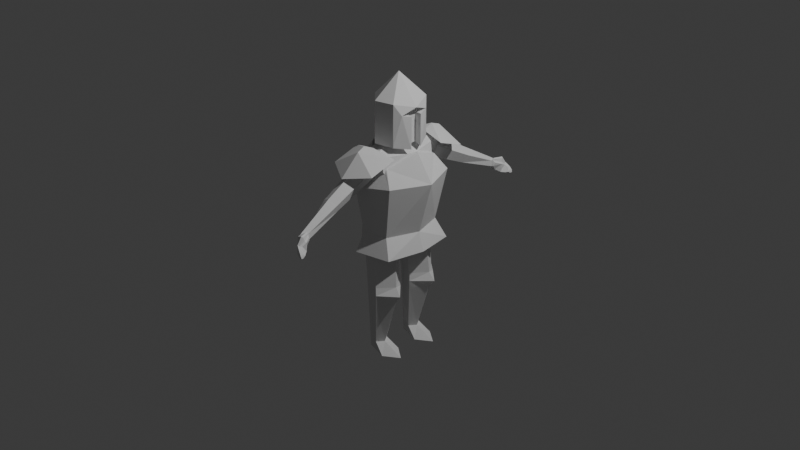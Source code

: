 # Source: ruutel1.0.blend  (saved by Blender 4.1.24; exported with 4.5.12 LTS)
import bpy
from mathutils import Matrix  # noqa: F401  (used for matrix-valued properties, if any)

bpy.ops.wm.read_factory_settings(use_empty=True)
scene = bpy.context.scene
scene.name = 'Scene'

# ---- collections
col_collection = bpy.data.collections.new('Collection'); scene.collection.children.link(col_collection)

# ---- world
world_world = bpy.data.worlds.new('World'); scene.world = world_world
world_world.use_nodes = True; world_world.node_tree.nodes.clear()
_N = world_world.node_tree.nodes; _L = world_world.node_tree.links
n0 = _N.new('ShaderNodeOutputWorld'); n0.name = 'World Output'; n0.location = (300, 300)
n1 = _N.new('ShaderNodeBackground'); n1.name = 'Background'; n1.location = (10, 300)
n1.inputs[0].default_value = (0.05088, 0.05088, 0.05088, 1.0)
_L.new(n1.outputs[0], n0.inputs[0])
n0.is_active_output = True
world_world.color = (0.05088, 0.05088, 0.05088)
world_world.use_sun_shadow = False
world_world.sun_shadow_jitter_overblur = 0.0

# ---- cameras
cam_camera = bpy.data.cameras.new('Camera')
cam_camera.clip_end = 100.0
cam_camera.ortho_scale = 7.314

# ---- lights
light_light = bpy.data.lights.new('Light', 'POINT')
light_light.transmission_factor = 0.0
light_light.energy = 1000.0
light_light.shadow_soft_size = 0.1
light_light.shadow_maximum_resolution = 0.006
light_light.use_absolute_resolution = True

# ---- meshes
me_cylinder = bpy.data.meshes.new('Cylinder')
me_cylinder.from_pydata([(-0.08236, -0.5637, 0.7074), (-0.08236, 0.5637, 0.7074), (0.08236, -0.5637, 0.9341), (-0.2156, -0.3484, 0.9341), (-0.2156, 0.3484, 0.9341), (0.08236, 0.5637, 0.9341), (0.0, 0.0, 1.074), (-0.124, 0.5783, -0.2824), (0.326, 0.476, -0.2824), (0.1915, 0.3699, 0.8064), (0.4155, 0.0, -0.2824), (0.3076, 0.0, 0.9458), (-0.3491, 0.2903, -0.2824), (-0.2473, 0.185, 0.9902), (-0.3491, 0.0, -0.2824), (-0.3376, 0.0, 1.005), (-0.1021, 0.4684, -0.04524), (0.205, 0.3986, -0.04524), (0.3419, 0.0, -0.04524), (-0.3482, 0.2719, -0.04524), (-0.3482, 0.0, -0.04524), (-0.1281, 0.5673, 0.5493), (0.3331, 0.4624, 0.6212), (0.5387, 0.0, 0.6212), (-0.4977, 0.2721, 0.6212), (-0.4977, 0.0, 0.6212), (0.279, 0.09112, 0.9114), (-0.124, -0.5783, -0.2824), (0.326, -0.476, -0.2824), (0.1915, -0.3699, 0.8064), (-0.3491, -0.2903, -0.2824), (-0.2473, -0.185, 0.9902), (-0.1021, -0.4684, -0.04524), (0.205, -0.3986, -0.04524), (-0.3482, -0.2719, -0.04524), (-0.1281, -0.5673, 0.5493), (0.3331, -0.4624, 0.6212), (-0.4977, -0.2721, 0.6212), (0.279, -0.09112, 0.9114), (0.08339, 0.4439, 0.7074), (-0.07452, 0.51, 0.6941), (0.2417, 0.08527, 0.9232), (0.2591, 0.02262, 0.9341), (0.1793, 0.375, 0.8071), (0.1845, 0.3986, 0.7603), (0.2607, 0.0, 0.9372), (-0.2254, 0.2814, 0.8905), (-0.1027, 0.5014, 0.7074), (-0.0885, 0.5141, 0.7021), (-0.2156, 0.1516, 0.9341), (-0.1898, 0.0, 0.9509), (-0.2156, 0.2129, 0.9341), (-0.1976, 0.2604, 0.9458), (-0.2156, -0.1516, 0.9341), (-0.2156, -0.2129, 0.9341), (-0.1976, -0.2604, 0.9458), (-0.2156, -0.255, 0.9341), (-0.2156, 0.255, 0.9341), (-0.2175, 0.203, 0.9259), (-0.2175, -0.203, 0.9259), (-0.2254, -0.2814, 0.8905), (0.2591, -0.02262, 0.9341), (-0.1027, -0.5014, 0.7074), (-0.0885, -0.5141, 0.7021), (-0.07452, -0.51, 0.6941), (0.2417, -0.08527, 0.9232), (0.1793, -0.375, 0.8071), (0.1845, -0.3986, 0.7603), (0.08339, -0.4439, 0.7074)], [], [(0, 68, 67, 2), (1, 47, 46, 4), (0, 2, 3), (1, 4, 5), (2, 61, 45, 6), (3, 2, 6), (4, 57, 52, 51, 49, 50, 53, 54, 55, 56, 3, 6), (5, 4, 6), (21, 48, 40, 39, 44, 43, 9, 22), (22, 9, 26, 11, 23), (25, 15, 13, 24), (24, 13, 52, 57, 46, 47, 48, 21), (12, 19, 16, 7), (14, 20, 19, 12), (8, 17, 18, 10), (7, 16, 17, 8), (19, 24, 21, 16), (20, 25, 24, 19), (17, 22, 23, 18), (16, 21, 22, 17), (7, 8, 10, 14, 12), (26, 9, 43, 41, 11), (13, 15, 58, 51, 52), (11, 41, 42, 45), (35, 36, 29, 66, 67, 68, 64, 63), (36, 23, 11, 38, 29), (25, 37, 31, 15), (37, 35, 63, 62, 60, 56, 55, 31), (30, 27, 32, 34), (14, 30, 34, 20), (28, 10, 18, 33), (27, 28, 33, 32), (34, 32, 35, 37), (20, 34, 37, 25), (33, 18, 23, 36), (32, 33, 36, 35), (27, 30, 14, 10, 28), (38, 11, 65, 66, 29), (31, 55, 54, 59, 15), (11, 45, 61, 65), (62, 63, 64, 0), (60, 62, 0, 3), (40, 48, 47, 1), (67, 66, 65, 61, 2), (44, 39, 1, 5), (59, 53, 50, 15), (42, 41, 43, 44, 5), (45, 42, 5, 6), (64, 68, 0), (50, 49, 58, 15), (46, 57, 4), (51, 58, 49), (53, 59, 54), (56, 60, 3), (39, 40, 1)])
_uv = me_cylinder.uv_layers.new(name='UVMap')
_uv.uv.foreach_set('vector', [0.09091, 0.1575, 0.192, 0.1575, 0.2515, 0.1942, 0.1818, 0.3149, 0.6364, 0.1575, 0.6565, 0.1575, 0.7448, 0.2846, 0.7273, 0.3149, 0.09091, 0.1575, 0.1818, 0.3149, 0.0, 0.3149, 0.6364, 0.1575, 0.7273, 0.3149, 0.5455, 0.3149, 0.1818, 0.3149, 0.3563, 0.3149, 0.3616, 0.3184, 0.2727, 0.4724, 0.0, 0.3149, 0.1818, 0.3149, 0.09091, 0.4724, 0.7273, 0.3149, 0.7517, 0.3149, 0.7502, 0.3281, 0.7626, 0.3149, 0.7786, 0.3149, 0.8182, 0.3338, 0.8578, 0.3149, 0.8737, 0.3149, 0.8861, 0.3281, 0.8847, 0.3149, 0.9091, 0.3149, 0.8182, 0.4724, 0.5455, 0.3149, 0.7273, 0.3149, 0.6364, 0.4724, 1.0, 0.8761, 1.0, 0.9459, 0.9936, 0.9419, 0.9265, 0.9462, 0.8735, 0.9719, 0.8641, 1.0, 0.8571, 1.0, 0.8571, 0.8761, 0.8571, 0.8761, 0.8571, 1.0, 0.7495, 1.0, 0.7143, 1.0, 0.7129, 0.8763, 0.2142, 0.8761, 0.2142, 1.0, 0.1429, 1.0, 0.1429, 0.8761, 0.1429, 0.8761, 0.1429, 1.0, 0.1055, 1.0, 0.1107, 0.9934, 0.1025, 0.9809, 0.006624, 0.9457, 2.98e-08, 0.9459, 2.98e-08, 0.8761, 0.1429, 0.5, 0.1429, 0.6681, 2.98e-08, 0.6681, 2.98e-08, 0.5, 0.2142, 0.5, 0.2142, 0.6681, 0.1429, 0.6681, 0.1429, 0.5, 0.8571, 0.5, 0.8571, 0.6681, 0.7142, 0.6681, 0.7143, 0.5, 1.0, 0.5, 1.0, 0.6681, 0.8571, 0.6681, 0.8571, 0.5, 0.1429, 0.6681, 0.1429, 0.8761, 2.98e-08, 0.8761, 2.98e-08, 0.6681, 0.2142, 0.6681, 0.2142, 0.8761, 0.1429, 0.8761, 0.1429, 0.6681, 0.8571, 0.6681, 0.8571, 0.8761, 0.7129, 0.8763, 0.7142, 0.6681, 1.0, 0.6681, 1.0, 0.8761, 0.8571, 0.8761, 0.8571, 0.6681, 2.98e-08, 0.5, 0.8571, 0.5, 0.7143, 0.5, 0.2142, 0.5, 0.1429, 0.5, 0.7495, 1.0, 0.8571, 1.0, 0.8641, 1.0, 0.7658, 1.0, 0.7143, 1.0, 0.1429, 1.0, 0.2142, 1.0, 0.1222, 1.0, 0.1204, 1.0, 0.1055, 1.0, 0.7143, 1.0, 0.5854, 1.0, 0.656, 1.0, 0.6779, 1.0, 1.0, 0.8761, 0.8571, 0.8761, 0.8571, 1.0, 0.8641, 1.0, 0.8735, 0.9719, 0.9265, 0.9462, 0.9936, 0.9419, 1.0, 0.9459, 0.8571, 0.8761, 0.7129, 0.8763, 0.7143, 1.0, 0.7495, 1.0, 0.8571, 1.0, 0.2142, 0.8761, 0.1429, 0.8761, 0.1429, 1.0, 0.2142, 1.0, 0.1429, 0.8761, 2.98e-08, 0.8761, 2.98e-08, 0.9459, 0.006624, 0.9457, 0.1025, 0.9809, 0.1107, 0.9934, 0.1055, 1.0, 0.1429, 1.0, 0.1429, 0.5, 2.98e-08, 0.5, 2.98e-08, 0.6681, 0.1429, 0.6681, 0.2142, 0.5, 0.1429, 0.5, 0.1429, 0.6681, 0.2142, 0.6681, 0.8571, 0.5, 0.7143, 0.5, 0.7142, 0.6681, 0.8571, 0.6681, 1.0, 0.5, 0.8571, 0.5, 0.8571, 0.6681, 1.0, 0.6681, 0.1429, 0.6681, 2.98e-08, 0.6681, 2.98e-08, 0.8761, 0.1429, 0.8761, 0.2142, 0.6681, 0.1429, 0.6681, 0.1429, 0.8761, 0.2142, 0.8761, 0.8571, 0.6681, 0.7142, 0.6681, 0.7129, 0.8763, 0.8571, 0.8761, 1.0, 0.6681, 0.8571, 0.6681, 0.8571, 0.8761, 1.0, 0.8761, 2.98e-08, 0.5, 0.1429, 0.5, 0.2142, 0.5, 0.7143, 0.5, 0.8571, 0.5, 0.7495, 1.0, 0.7143, 1.0, 0.7658, 1.0, 0.8641, 1.0, 0.8571, 1.0, 0.1429, 1.0, 0.1055, 1.0, 0.1204, 1.0, 0.1222, 1.0, 0.2142, 1.0, 0.7143, 1.0, 0.6779, 1.0, 0.656, 1.0, 0.5854, 1.0, 0.9799, 0.1575, 0.9874, 0.1515, 0.9913, 0.1425, 1.0, 0.1575, 0.8916, 0.2846, 0.9799, 0.1575, 1.0, 0.1575, 0.9091, 0.3149, 0.645, 0.1425, 0.6489, 0.1515, 0.6565, 0.1575, 0.6364, 0.1575, 0.2515, 0.1942, 0.2547, 0.2267, 0.3372, 0.3073, 0.3563, 0.3149, 0.1818, 0.3149, 0.4757, 0.1942, 0.5352, 0.1575, 0.6364, 0.1575, 0.5455, 0.3149, 0.1222, 1.0, 0.1702, 1.0, 0.3287, 1.0, 0.2142, 1.0, 0.3709, 0.3149, 0.3901, 0.3073, 0.4726, 0.2267, 0.4757, 0.1942, 0.5455, 0.3149, 0.3656, 0.3184, 0.3709, 0.3149, 0.5455, 0.3149, 0.4545, 0.4724, 0.09956, 0.1425, 0.192, 0.1575, 0.09091, 0.1575, 0.3287, 1.0, 0.1702, 1.0, 0.1222, 1.0, 0.2142, 1.0, 0.7448, 0.2846, 0.7517, 0.3149, 0.7273, 0.3149, 0.7626, 0.3149, 0.7652, 0.3092, 0.7786, 0.3149, 0.8578, 0.3149, 0.8711, 0.3092, 0.8737, 0.3149, 0.8847, 0.3149, 0.8916, 0.2846, 0.9091, 0.3149, 0.5352, 0.1575, 0.6277, 0.1425, 0.6364, 0.1575])
me_cylinder.materials.append(None)
me_cylinder.update()
me_cylinder_001 = bpy.data.meshes.new('Cylinder.001')
me_cylinder_001.from_pydata([(0.002703, 0.9355, -0.9063), (0.9315, -0.004754, -1.013), (0.7572, 0.541, 0.513), (0.9298, -0.2495, 0.3646), (0.3988, -0.8324, 0.5287), (-0.3877, -0.832, 0.5234), (-0.8827, -0.2079, 0.5247), (-0.7077, 0.5691, 0.5238), (0.9015, 0.3351, 0.1503), (0.6608, -0.6942, 0.1588), (0.8413, -0.3999, -1.013), (-0.007612, -0.004007, 1.333), (0.7274, 0.5921, -0.903), (0.01169, 0.9178, 0.5233), (0.3964, -0.8493, -0.9072), (-0.4034, -0.8442, -0.8983), (-0.9013, -0.2101, -0.9063), (-0.7286, 0.5766, -0.9066), (0.6782, 0.03081, -0.9089), (0.4504, -0.6061, 0.2172), (0.6026, -0.3257, -0.9111), (0.6736, 0.3525, 0.2155), (0.5978, -0.3217, 0.09548), (0.6779, 0.03235, 0.0944), (0.9351, -0.009803, 0.08071), (0.8435, -0.3955, 0.08244)], [], [(3, 11, 4), (4, 11, 5), (5, 11, 6), (13, 11, 2), (20, 14, 15), (21, 8, 3), (8, 23, 24), (2, 11, 3), (2, 3, 8), (7, 11, 13), (25, 20, 22), (7, 0, 17), (6, 17, 16), (15, 6, 16), (14, 5, 15), (13, 12, 0), (9, 14, 10), (12, 8, 1), (9, 22, 19), (24, 18, 1), (6, 11, 7), (12, 1, 18), (20, 10, 14), (12, 18, 0), (18, 20, 17), (17, 0, 18), (15, 16, 20), (16, 17, 20), (12, 2, 8), (9, 3, 4), (9, 19, 3), (19, 21, 3), (8, 21, 23), (25, 10, 20), (7, 13, 0), (6, 7, 17), (15, 5, 6), (14, 4, 5), (9, 4, 14), (25, 9, 10), (1, 8, 24), (21, 19, 23), (22, 20, 23), (19, 22, 23), (18, 23, 20), (9, 25, 22), (24, 23, 18), (13, 2, 12)])
_uv = me_cylinder_001.uv_layers.new(name='UVMap')
_uv.uv.foreach_set('vector', [0.6786, 0.8403, 0.5714, 0.9332, 0.5714, 0.8885, 0.5714, 0.8885, 0.4286, 0.9354, 0.4286, 0.8871, 0.4286, 0.8871, 0.2857, 0.9371, 0.2857, 0.8874, 1.0, 0.8871, 0.8571, 0.9332, 0.8506, 0.8862, 0.9515, 0.1559, 0.8541, 0.03377, 0.6459, 0.03377, 0.7857, 0.8081, 0.7857, 0.7954, 0.6786, 0.8403, 0.7857, 0.7954, 0.75, 0.7844, 0.7501, 0.7813, 0.8506, 0.8862, 0.75, 0.9282, 0.75, 0.8403, 0.8506, 0.8862, 0.75, 0.8403, 0.7857, 0.7954, 0.1429, 0.8872, 2.98e-08, 0.9354, 2.98e-08, 0.8871, 0.6785, 0.782, 0.6786, 0.4994, 0.6786, 0.7847, 0.1429, 0.8872, 2.98e-08, 0.5009, 0.1429, 0.5008, 0.2857, 0.8874, 0.1429, 0.5008, 0.2857, 0.5008, 0.4286, 0.503, 0.2857, 0.8874, 0.2857, 0.5008, 0.5714, 0.5005, 0.4286, 0.8871, 0.4286, 0.503, 1.0, 0.8871, 0.8571, 0.5017, 1.0, 0.5009, 0.6429, 0.7971, 0.5714, 0.5005, 0.6777, 0.5, 0.8571, 0.5017, 0.7857, 0.7954, 0.7508, 0.5, 0.6429, 0.7971, 0.6786, 0.7847, 0.6429, 0.8084, 0.7501, 0.7813, 0.75, 0.5, 0.7508, 0.5, 0.2857, 0.8874, 0.1429, 0.9371, 0.1429, 0.8872, 0.9376, 0.3996, 0.9721, 0.2485, 0.9724, 0.2474, 0.9515, 0.1559, 0.9508, 0.1549, 0.8541, 0.03377, 0.9376, 0.3996, 0.9724, 0.2474, 0.75, 0.49, 0.9724, 0.2474, 0.9515, 0.1559, 0.5624, 0.3996, 0.5624, 0.3996, 0.75, 0.49, 0.9724, 0.2474, 0.6459, 0.03377, 0.516, 0.1966, 0.9515, 0.1559, 0.516, 0.1966, 0.5624, 0.3996, 0.9515, 0.1559, 0.8571, 0.5017, 0.8506, 0.8862, 0.7857, 0.7954, 0.6429, 0.7971, 0.6786, 0.8403, 0.5714, 0.8885, 0.6429, 0.7971, 0.6429, 0.8084, 0.6786, 0.8403, 0.6429, 0.8084, 0.7857, 0.8081, 0.6786, 0.8403, 0.7857, 0.7954, 0.7857, 0.8081, 0.75, 0.7844, 0.6785, 0.782, 0.6777, 0.5, 0.6786, 0.4994, 0.1429, 0.8872, 2.98e-08, 0.8871, 2.98e-08, 0.5009, 0.2857, 0.8874, 0.1429, 0.8872, 0.1429, 0.5008, 0.4286, 0.503, 0.4286, 0.8871, 0.2857, 0.8874, 0.5714, 0.5005, 0.5714, 0.8885, 0.4286, 0.8871, 0.6429, 0.7971, 0.5714, 0.8885, 0.5714, 0.5005, 0.6785, 0.782, 0.6429, 0.7971, 0.6777, 0.5, 0.7508, 0.5, 0.7857, 0.7954, 0.7501, 0.7813, 0.7857, 0.8081, 0.6429, 0.8084, 0.75, 0.7844, 0.6786, 0.7847, 0.6786, 0.4994, 0.75, 0.7844, 0.6429, 0.8084, 0.6786, 0.7847, 0.75, 0.7844, 0.75, 0.5, 0.75, 0.7844, 0.6786, 0.4994, 0.6429, 0.7971, 0.6785, 0.782, 0.6786, 0.7847, 0.7501, 0.7813, 0.75, 0.7844, 0.75, 0.5, 1.0, 0.8871, 0.8506, 0.8862, 0.8571, 0.5017])
me_cylinder_001.update()
me_cylinder_003 = bpy.data.meshes.new('Cylinder.003')
me_cylinder_003.from_pydata([(-0.02596, -0.1584, -1.435), (0.03947, -0.03178, -0.2465), (0.02982, -0.2352, -1.435), (0.1687, -0.2096, -0.2465), (-0.02596, -0.312, -1.435), (0.03947, -0.3875, -0.2465), (-0.1282, -0.2887, -1.529), (-0.1696, -0.3196, -0.2465), (-0.1253, -0.1814, -1.526), (-0.1696, -0.09972, -0.2465), (0.07757, -0.07344, -0.7183), (0.07331, -0.3943, -0.7198), (-0.1123, -0.3357, -0.7991), (-0.1129, -0.1341, -0.7446), (0.2051, -0.2357, -0.89), (0.07436, -0.07548, -0.8855), (0.2057, -0.2354, -0.7143), (0.07326, -0.3943, -0.8851), (0.08722, -0.06427, -0.8049), (0.08722, -0.4061, -0.8), (0.2729, -0.2457, -0.7995), (0.1119, -0.12, -1.532), (0.2746, -0.2352, -1.532), (0.1119, -0.3504, -1.532)], [], [(10, 3, 16), (3, 11, 16), (5, 12, 11), (1, 7, 5), (7, 13, 12), (13, 1, 10), (2, 21, 0), (11, 12, 17), (15, 2, 0), (2, 17, 4), (4, 12, 6), (12, 8, 6), (13, 0, 8), (14, 19, 17), (18, 14, 15), (6, 21, 23), (18, 16, 20), (19, 16, 11), (4, 6, 23), (2, 23, 22), (10, 1, 3), (3, 5, 11), (5, 7, 12), (5, 3, 1), (1, 9, 7), (7, 9, 13), (13, 9, 1), (2, 22, 21), (13, 10, 15), (15, 14, 2), (2, 14, 17), (4, 17, 12), (12, 13, 8), (13, 15, 0), (14, 20, 19), (18, 20, 14), (15, 10, 18), (11, 17, 19), (8, 21, 6), (21, 22, 23), (18, 10, 16), (19, 20, 16), (2, 4, 23), (0, 21, 8)])
_uv = me_cylinder_003.uv_layers.new(name='UVMap')
_uv.uv.foreach_set('vector', [1.0, 0.8006, 0.8, 1.0, 0.8, 0.8006, 0.8, 1.0, 0.6, 0.8006, 0.8, 0.8006, 0.6, 1.0, 0.4, 0.7675, 0.6, 0.8006, 0.25, 0.49, 0.1089, 0.05584, 0.3911, 0.05584, 0.4, 1.0, 0.2, 0.7904, 0.4, 0.7675, 0.2, 0.7904, 2.98e-08, 1.0, 2.98e-08, 0.8006, 0.8, 0.5, 1.0, 0.5, 1.0, 0.5, 0.6, 0.8006, 0.4, 0.7675, 0.6, 0.7314, 1.0, 0.7314, 0.8, 0.5, 1.0, 0.5, 0.8, 0.5, 0.6, 0.7314, 0.6, 0.5, 0.6, 0.5, 0.4, 0.7675, 0.4, 0.5, 0.4, 0.7675, 0.2, 0.5, 0.4, 0.5, 0.2, 0.7904, 2.98e-08, 0.5, 0.2, 0.5, 0.8, 0.7314, 0.6, 0.767, 0.6, 0.7314, 1.0, 0.7651, 0.8, 0.7314, 1.0, 0.7314, 0.6089, 0.05584, 0.75, 0.49, 0.8911, 0.05584, 1.0, 0.7651, 0.8, 0.8006, 0.8, 0.7669, 0.6, 0.767, 0.8, 0.8006, 0.6, 0.8006, 0.6, 0.5, 0.4, 0.5, 0.6, 0.5, 0.8, 0.5, 0.6, 0.5, 0.8, 0.5, 1.0, 0.8006, 1.0, 1.0, 0.8, 1.0, 0.8, 1.0, 0.6, 1.0, 0.6, 0.8006, 0.6, 1.0, 0.4, 1.0, 0.4, 0.7675, 0.3911, 0.05584, 0.4783, 0.3242, 0.25, 0.49, 0.25, 0.49, 0.02175, 0.3242, 0.1089, 0.05584, 0.4, 1.0, 0.2, 1.0, 0.2, 0.7904, 0.2, 0.7904, 0.2, 1.0, 2.98e-08, 1.0, 0.8, 0.5, 0.8, 0.5, 1.0, 0.5, 0.2, 0.7904, 2.98e-08, 0.8006, 2.98e-08, 0.7314, 1.0, 0.7314, 0.8, 0.7314, 0.8, 0.5, 0.8, 0.5, 0.8, 0.7314, 0.6, 0.7314, 0.6, 0.5, 0.6, 0.7314, 0.4, 0.7675, 0.4, 0.7675, 0.2, 0.7904, 0.2, 0.5, 0.2, 0.7904, 2.98e-08, 0.7314, 2.98e-08, 0.5, 0.8, 0.7314, 0.8, 0.7669, 0.6, 0.767, 1.0, 0.7651, 0.8, 0.7669, 0.8, 0.7314, 2.98e-08, 0.7314, 2.98e-08, 0.8006, 2.98e-08, 0.7651, 0.6, 0.8006, 0.6, 0.7314, 0.6, 0.767, 0.5217, 0.3242, 0.75, 0.49, 0.6089, 0.05584, 0.75, 0.49, 0.9783, 0.3242, 0.8911, 0.05584, 1.0, 0.7651, 1.0, 0.8006, 0.8, 0.8006, 0.6, 0.767, 0.8, 0.7669, 0.8, 0.8006, 0.8, 0.5, 0.6, 0.5, 0.6, 0.5, 2.98e-08, 0.5, 2.98e-08, 0.5, 0.2, 0.5])
me_cylinder_003.update()
me_cone = bpy.data.meshes.new('Cone')
me_cone.from_pydata([(0.0, 1.0, -0.21), (0.0, 0.2, 0.21), (0.866, 0.5, -0.21), (0.1732, 0.1, 0.21), (0.866, -0.5, -0.21), (0.1732, -0.1, 0.21), (0.0, -0.4655, -0.02506), (0.0, -0.2, 0.21), (-0.866, -0.5, -0.21), (-0.1732, -0.1, 0.21), (-0.866, 0.5, -0.21), (-0.1732, 0.1, 0.21)], [], [(0, 1, 3, 2), (2, 3, 5, 4), (4, 5, 7, 6), (6, 7, 9, 8), (3, 1, 11, 9, 7, 5), (8, 9, 11, 10), (10, 11, 1, 0), (0, 2, 4, 6, 8, 10)])
_uv = me_cone.uv_layers.new(name='UVMap')
_uv.uv.foreach_set('vector', [1.0, 0.5, 1.0, 1.0, 0.8333, 1.0, 0.8333, 0.5, 0.8333, 0.5, 0.8333, 1.0, 0.6667, 1.0, 0.6667, 0.5, 0.6667, 0.5, 0.6667, 1.0, 0.5, 1.0, 0.5, 0.5, 0.5, 0.5, 0.5, 1.0, 0.3333, 1.0, 0.3333, 0.5, 0.4578, 0.37, 0.25, 0.49, 0.04215, 0.37, 0.04215, 0.13, 0.25, 0.01, 0.4578, 0.13, 0.3333, 0.5, 0.3333, 1.0, 0.1667, 1.0, 0.1667, 0.5, 0.1667, 0.5, 0.1667, 1.0, -8.941e-08, 1.0, -8.941e-08, 0.5, 0.75, 0.49, 0.9578, 0.37, 0.9578, 0.13, 0.75, 0.01, 0.5422, 0.13, 0.5422, 0.37])
me_cone.update()
me_cylinder_002 = bpy.data.meshes.new('Cylinder.002')
me_cylinder_002.from_pydata([(0.1701, 0.1025, -0.9955), (0.1488, 0.4114, 0.9826), (0.3037, -0.185, -0.96), (0.3372, 0.006111, 1.033), (0.06977, -0.4014, -0.946), (0.007346, -0.2989, 1.052), (-0.2197, -0.2477, -0.9728), (-0.3848, -0.08216, 1.015), (-0.1464, 0.06376, -1.003), (-0.2974, 0.3568, 0.9714), (0.3297, -0.1874, -2.284), (0.3334, -0.3564, -2.159), (0.2072, -0.4682, -2.36), (0.1909, -0.3437, -2.389), (0.2526, -0.1548, -2.35), (0.4615, -0.6313, -2.456), (0.4707, -0.5218, -2.707), (0.4357, -0.292, -2.85), (0.4779, -0.09668, -2.666), (0.2833, -0.1006, -2.444), (0.2472, -0.3149, -2.623), (0.2798, -0.5553, -2.479), (0.336, -0.4781, -2.235), (0.6281, -0.4446, -2.832), (0.6001, -0.295, -2.933), (0.6215, -0.1678, -2.827), (0.7121, -0.363, -2.909), (0.6993, -0.2922, -2.956), (0.722, -0.2418, -2.882), (0.733, -0.2904, -2.942), (0.5027, -0.5841, -2.444), (0.5119, -0.4746, -2.696), (0.3686, -0.4256, -2.211), (0.5158, -0.4492, -2.474), (0.3551, -0.3798, -2.206), (0.3917, -0.2182, -2.304), (0.5272, -0.1385, -2.624), (0.385, -0.1414, -2.461), (0.637, -0.3929, -2.744), (0.6322, -0.1905, -2.741), (0.6984, -0.3332, -2.801), (0.7057, -0.2446, -2.781), (0.7137, -0.2801, -2.825), (0.5521, -0.4148, -2.645), (0.5549, -0.3962, -2.483), (0.4374, -0.3455, -2.287), (-0.1704, -0.2568, -1.108), (-0.2172, -0.2389, -0.8699), (-0.1065, 0.04188, -1.138), (0.08039, -0.4066, -1.055), (-0.1569, 0.08417, -0.8659), (0.06457, -0.3929, -0.7795)], [], [(0, 1, 3, 2), (2, 3, 5, 51), (4, 51, 47), (3, 1, 9, 7, 5), (6, 47, 8), (8, 50, 0), (2, 49, 12, 11), (8, 0, 48), (0, 2, 11, 10), (4, 46, 49), (6, 8, 46), (21, 22, 15, 16), (19, 20, 17, 18), (13, 12, 21, 20), (20, 21, 16, 17), (10, 11, 12, 13, 14), (14, 13, 20, 19), (12, 11, 22, 21), (17, 16, 23, 24), (18, 17, 24, 25), (24, 23, 26, 27), (25, 24, 27, 28), (27, 26, 29), (28, 27, 29), (16, 31, 23), (11, 10, 34), (11, 34, 32), (30, 32, 34, 33), (10, 14, 19), (31, 30, 33), (15, 22, 32, 30), (16, 15, 30, 31), (18, 25, 39, 36), (29, 26, 40, 42), (23, 31, 43, 38), (28, 29, 42, 41), (19, 18, 36, 37), (25, 28, 41, 39), (33, 34, 45, 44), (31, 33, 44, 43), (10, 19, 37, 35), (34, 10, 35, 45), (26, 23, 38, 40), (41, 42, 40), (41, 40, 38), (39, 41, 38), (39, 38, 43), (36, 39, 43), (36, 43, 44), (44, 45, 35), (37, 44, 35), (37, 36, 44), (11, 32, 22), (46, 4, 6), (46, 8, 48), (8, 47, 50), (50, 47, 7, 9), (48, 0, 10, 14), (0, 50, 9, 1), (49, 2, 4), (47, 51, 5, 7), (49, 46, 13, 12), (47, 6, 4), (51, 4, 2), (48, 14, 13, 46)])
_uv = me_cylinder_002.uv_layers.new(name='UVMap')
_uv.uv.foreach_set('vector', [1.0, 0.5, 1.0, 1.0, 0.8, 1.0, 0.8, 0.5, 0.8, 0.5, 0.8, 1.0, 0.6, 1.0, 0.6, 0.5417, 0.6, 0.5, 0.6, 0.5417, 0.4008, 0.5259, 0.4783, 0.3242, 0.25, 0.49, 0.02175, 0.3242, 0.1089, 0.05584, 0.3911, 0.05584, 0.4, 0.5, 0.399, 0.5259, 0.2, 0.5, 0.2, 0.5, 0.2, 0.5348, 2.98e-08, 0.5, 0.8, 0.5, 0.6, 0.5, 0.6, 0.5, 0.8, 0.5, 0.2, 0.5, 2.98e-08, 0.5, 0.2, 0.5, 1.0, 0.5, 0.8, 0.5, 0.8, 0.5, 1.0, 0.5, 0.6, 0.5, 0.4, 0.5, 0.6, 0.5, 0.4, 0.5, 0.2, 0.5, 0.4, 0.5, 0.6, 0.5, 0.8, 0.5, 0.8, 0.5, 0.6, 0.5, 0.2, 0.5, 0.4, 0.5, 0.4, 0.5, 0.2, 0.5, 0.4, 0.5, 0.6, 0.5, 0.6, 0.5, 0.4, 0.5, 0.4, 0.5, 0.6, 0.5, 0.6, 0.5, 0.4, 0.5, 2.98e-08, 0.5, 0.8, 0.5, 0.6, 0.5, 0.4, 0.5, 0.2, 0.5, 0.2, 0.5, 0.4, 0.5, 0.4, 0.5, 0.2, 0.5, 0.6, 0.5, 0.8, 0.5, 0.8, 0.5, 0.6, 0.5, 0.4, 0.5, 0.6, 0.5, 0.6, 0.5, 0.4, 0.5, 0.2, 0.5, 0.4, 0.5, 0.4, 0.5, 0.2, 0.5, 0.4, 0.5, 0.6, 0.5, 0.6, 0.5, 0.4, 0.5, 0.2, 0.5, 0.4, 0.5, 0.4, 0.5, 0.2, 0.5, 0.4, 0.5, 0.6, 0.5, 0.0, 0.0, 0.2, 0.5, 0.4, 0.5, 0.0, 0.0, 0.6, 0.5, 0.6, 0.5, 0.6, 0.5, 0.8, 0.5, 2.98e-08, 0.5, 0.8, 0.5, 0.8, 0.5, 0.8, 0.5, 0.8, 0.5, 0.8, 0.5, 0.8, 0.5, 0.8, 0.5, 0.8, 0.5, 2.98e-08, 0.5, 0.2, 0.5, 0.2, 0.5, 0.6, 0.5, 0.8, 0.5, 0.8, 0.5, 0.8, 0.5, 0.8, 0.5, 0.8, 0.5, 0.8, 0.5, 0.6, 0.5, 0.8, 0.5, 0.8, 0.5, 0.6, 0.5, 0.2, 0.5, 0.2, 0.5, 0.2, 0.5, 0.2, 0.5, 0.0, 0.0, 0.6, 0.5, 0.6, 0.5, 0.0, 0.0, 0.6, 0.5, 0.6, 0.5, 0.6, 0.5, 0.6, 0.5, 0.2, 0.5, 0.0, 0.0, 0.0, 0.0, 0.2, 0.5, 0.2, 0.5, 0.2, 0.5, 0.2, 0.5, 0.2, 0.5, 0.2, 0.5, 0.2, 0.5, 0.2, 0.5, 0.2, 0.5, 0.8, 0.5, 0.8, 0.5, 0.8, 0.5, 0.8, 0.5, 0.6, 0.5, 0.8, 0.5, 0.8, 0.5, 0.6, 0.5, 2.98e-08, 0.5, 0.2, 0.5, 0.2, 0.5, 2.98e-08, 0.5, 0.8, 0.5, 2.98e-08, 0.5, 2.98e-08, 0.5, 0.8, 0.5, 0.6, 0.5, 0.6, 0.5, 0.6, 0.5, 0.6, 0.5, 0.0, 0.0, 0.0, 0.0, 0.0, 0.0, 0.0, 0.0, 0.0, 0.0, 0.0, 0.0, 0.0, 0.0, 0.0, 0.0, 0.0, 0.0, 0.0, 0.0, 0.0, 0.0, 0.0, 0.0, 0.0, 0.0, 0.0, 0.0, 0.0, 0.0, 0.0, 0.0, 0.0, 0.0, 0.0, 0.0, 0.0, 0.0, 0.0, 0.0, 0.0, 0.0, 0.0, 0.0, 0.0, 0.0, 0.0, 0.0, 0.0, 0.0, 0.0, 0.0, 0.0, 0.0, 0.8, 0.5, 0.8, 0.5, 0.8, 0.5, 0.4, 0.5, 0.6, 0.5, 0.4, 0.5, 0.4, 0.5, 0.2, 0.5, 0.2, 0.5, 0.2, 0.5, 0.399, 0.5259, 0.2, 0.5348, 0.2, 0.5348, 0.4, 0.526, 0.4, 1.0, 0.2, 1.0, 0.2, 0.5, 2.98e-08, 0.5, 2.98e-08, 0.5, 0.2, 0.5, 2.98e-08, 0.5, 0.2, 0.5348, 0.2, 1.0, 2.98e-08, 1.0, 0.6, 0.5, 0.8, 0.5, 0.6, 0.5, 0.4008, 0.5259, 0.6, 0.5417, 0.6, 1.0, 0.4, 1.0, 0.6, 0.5, 0.4, 0.5, 0.4, 0.5, 0.6, 0.5, 0.4, 0.5258, 0.4, 0.5, 0.6, 0.5, 0.6, 0.5417, 0.6, 0.5, 0.8, 0.5, 0.2, 0.5, 0.2, 0.5, 0.4, 0.5, 0.4, 0.5])
me_cylinder_002.update()

# ---- objects
ob_light = bpy.data.objects.new('Light', light_light)
ob_camera = bpy.data.objects.new('Camera', cam_camera)
ob_cylinder = bpy.data.objects.new('Cylinder', me_cylinder)
ob_cylinder_001 = bpy.data.objects.new('Cylinder.001', me_cylinder_001)
ob_cylinder_002 = bpy.data.objects.new('Cylinder.002', me_cylinder_003)
ob_cone = bpy.data.objects.new('Cone', me_cone)
ob_cylinder_003 = bpy.data.objects.new('Cylinder.003', me_cylinder_002)

# ---- transforms, parenting, visibility, modifiers, constraints
ob_light.location = (4.076, 1.005, 5.904)
ob_light.rotation_euler = (0.6503, 0.05522, 1.866)
ob_light.lock_rotations_4d = False
ob_light.empty_display_type = 'ARROWS'
ob_light.color = (0.0, 0.0, 0.0, 0.0)
ob_light.lineart.crease_threshold = 0.0
ob_camera.location = (7.359, -6.926, 4.958)
ob_camera.rotation_euler = (1.109, 0.0, 0.8149)
ob_camera.lock_rotations_4d = False
ob_camera.empty_display_type = 'ARROWS'
ob_camera.color = (0.0, 0.0, 0.0, 0.0)
ob_camera.display_type = 'WIRE'
ob_camera.lineart.crease_threshold = 0.0
ob_cylinder.location = (0.0, 0.0, 0.0)
ob_cylinder.scale = (0.8516, 0.8516, 0.8516)
ob_cylinder_001.location = (-0.0009202, 0.0, 1.161)
ob_cylinder_001.rotation_euler = (0.0, 0.0, 0.2251)
ob_cylinder_001.scale = (0.2682, 0.3098, 0.3059)
ob_cylinder_002.location = (0.0, 0.0, 0.09223)
_m = ob_cylinder_002.modifiers.new('Mirror', 'MIRROR')
_m.use_axis = (False, True, False)
_m.mirror_object = ob_cylinder
ob_cone.location = (0.0, 0.478, 0.8305)
ob_cone.rotation_euler = (-0.3331, -0.0, 0.0)
ob_cone.scale = (0.3086, 0.3086, 0.3086)
_m = ob_cone.modifiers.new('Decimate', 'DECIMATE')
_m.ratio = 0.6
_m.use_collapse_triangulate = True
_m = ob_cone.modifiers.new('Mirror', 'MIRROR')
_m.use_axis = (False, True, False)
_m.mirror_object = ob_cylinder
ob_cylinder_003.location = (0.0, -0.6052, 0.5829)
ob_cylinder_003.rotation_euler = (-1.001, -0.0, 0.0)
ob_cylinder_003.scale = (0.3177, 0.3177, 0.3177)
_m = ob_cylinder_003.modifiers.new('Mirror', 'MIRROR')
_m.use_axis = (False, True, False)
_m.mirror_object = ob_cylinder

# ---- collection membership
col_collection.objects.link(ob_light)
col_collection.objects.link(ob_camera)
col_collection.objects.link(ob_cylinder)
col_collection.objects.link(ob_cylinder_001)
col_collection.objects.link(ob_cylinder_002)
col_collection.objects.link(ob_cone)
col_collection.objects.link(ob_cylinder_003)

# ---- scene / render settings (as saved in the file)
scene.camera = ob_camera
scene.frame_start = 1; scene.frame_end = 250; scene.frame_set(1)
scene.render.engine = 'BLENDER_EEVEE_NEXT'
scene.cycles.sampling_pattern = 'TABULATED_SOBOL'
scene.eevee.ray_tracing_options.trace_max_roughness = 0.0
bpy.context.view_layer.update()
